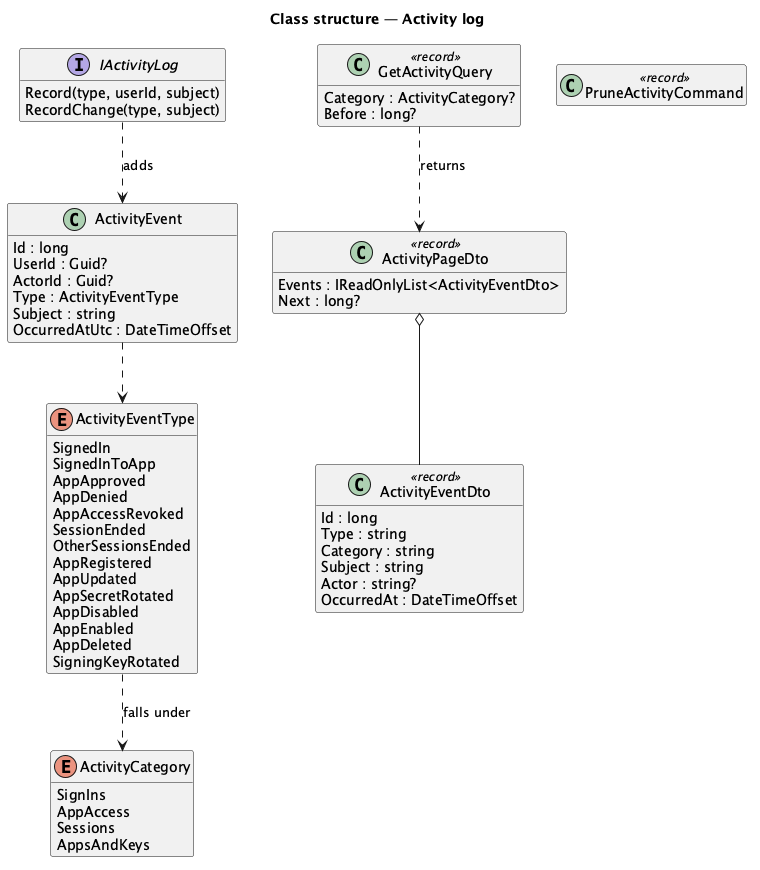

The diagram above was rendered by PlantUML. Its source (embedded in the PNG):
@startuml
title Class structure — Activity log
hide empty members
class ActivityEvent {
  Id : long
  UserId : Guid?
  ActorId : Guid?
  Type : ActivityEventType
  Subject : string
  OccurredAtUtc : DateTimeOffset
}
enum ActivityEventType {
  SignedIn
  SignedInToApp
  AppApproved
  AppDenied
  AppAccessRevoked
  SessionEnded
  OtherSessionsEnded
  AppRegistered
  AppUpdated
  AppSecretRotated
  AppDisabled
  AppEnabled
  AppDeleted
  SigningKeyRotated
}
enum ActivityCategory {
  SignIns
  AppAccess
  Sessions
  AppsAndKeys
}
interface IActivityLog {
  Record(type, userId, subject)
  RecordChange(type, subject)
}
class GetActivityQuery <<record>> {
  Category : ActivityCategory?
  Before : long?
}
class ActivityPageDto <<record>> {
  Events : IReadOnlyList<ActivityEventDto>
  Next : long?
}
class ActivityEventDto <<record>> {
  Id : long
  Type : string
  Category : string
  Subject : string
  Actor : string?
  OccurredAt : DateTimeOffset
}
class PruneActivityCommand <<record>>
ActivityEvent ..> ActivityEventType
ActivityEventType ..> ActivityCategory : falls under
GetActivityQuery ..> ActivityPageDto : returns
ActivityPageDto o-- ActivityEventDto
IActivityLog ..> ActivityEvent : adds
@enduml